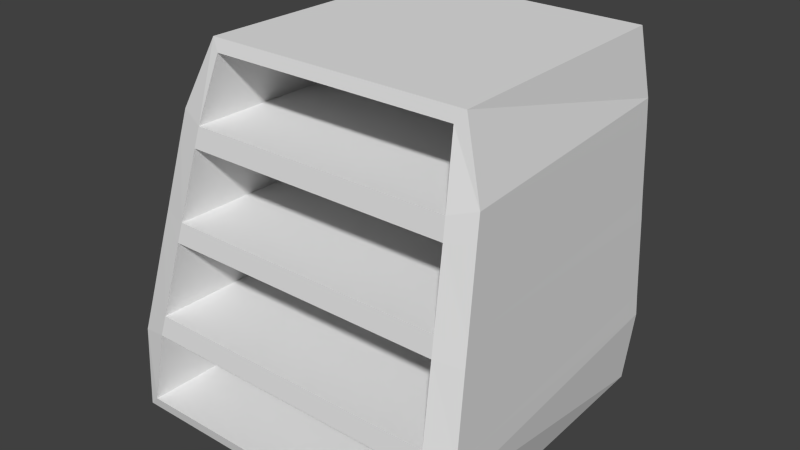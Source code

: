 # Source: book_shelf.blend  (saved by Blender 2.76.0; exported with 4.5.12 LTS)
import bpy
from mathutils import Matrix  # noqa: F401  (used for matrix-valued properties, if any)

bpy.ops.wm.read_factory_settings(use_empty=True)
scene = bpy.context.scene
scene.name = 'Scene'

# ---- collections
col_collection_1 = bpy.data.collections.new('Collection 1'); scene.collection.children.link(col_collection_1)

# ---- materials (node trees are filled in below, after node groups)
mat_material = bpy.data.materials.new('Material')
mat_material.alpha_threshold = 0.0
mat_material.use_transparent_shadow = False
mat_material.roughness = 0.5
mat_material.line_color = (0.0, 0.0, 0.0, 1.0)

# ---- material node trees

# ---- world
world_world = bpy.data.worlds.new('World'); scene.world = world_world
world_world.color = (0.05088, 0.05088, 0.05088)
world_world.use_sun_shadow = False
world_world.sun_shadow_jitter_overblur = 0.0
world_world.cycles.sampling_method = 'MANUAL'
world_world.cycles.sample_map_resolution = 256

# ---- meshes
me_cube = bpy.data.meshes.new('Cube')
me_cube.from_pydata([(0.9192, 0.7691, -0.8855), (0.9192, -0.9647, -0.8855), (-0.7803, -0.9257, -0.8805), (-0.7803, 0.7313, -0.8805), (0.7063, 0.7771, 1.052), (0.7063, -0.5308, 1.052), (-0.579, -0.5044, 1.048), (-0.579, 0.75, 1.048), (0.932, 0.7224, -0.8247), (0.932, -0.9041, -0.8247), (0.7193, 0.7296, 0.9909), (0.7193, -0.4972, 0.9909), (-0.5474, 0.6796, -0.8113), (-0.5474, -0.8583, -0.8113), (-0.5424, 0.6969, 0.9787), (-0.5424, -0.4673, 0.9787), (0.7583, 0.8763, 0.5803), (0.7583, -0.7376, 0.5803), (-0.6614, -0.6399, 0.5826), (-0.6614, 0.7792, 0.5826), (0.7899, 0.7459, 0.5526), (0.7899, -0.6135, 0.5526), (-0.5439, 0.693, 0.5335), (-0.5439, -0.5649, 0.5335), (0.7442, 0.8748, 0.702), (0.7442, -0.7083, 0.702), (-0.6473, -0.6119, 0.7047), (-0.6473, 0.779, 0.7047), (0.7771, 0.7456, 0.6584), (0.7771, -0.589, 0.6584), (-0.5427, 0.6929, 0.6722), (-0.5427, -0.5332, 0.6722), (0.8005, 0.881, 0.1919), (0.8005, -0.8309, 0.1919), (-0.7038, -0.7269, 0.1923), (-0.7038, 0.7771, 0.1923), (0.834, 0.7453, 0.1805), (0.834, -0.6978, 0.1805), (-0.5442, 0.6886, 0.1971), (-0.5442, -0.6373, 0.1971), (0.8147, 0.8825, 0.06957), (0.8147, -0.8602, 0.06957), (-0.7181, -0.7551, 0.06963), (-0.7181, 0.7774, 0.06963), (0.8468, 0.7457, 0.07515), (0.8468, -0.7222, 0.07515), (-0.5455, 0.6889, 0.05694), (-0.5455, -0.6695, 0.05694), (0.8605, 0.8876, -0.3528), (0.8605, -0.9617, -0.3528), (-0.7642, -0.8497, -0.3549), (-0.7642, 0.7751, -0.3549), (0.8948, 0.7451, -0.3298), (0.8948, -0.8139, -0.3298), (-0.5458, 0.684, -0.3098), (-0.5458, -0.7483, -0.3098), (0.8754, 0.8892, -0.4807), (0.8754, -0.9924, -0.4807), (-0.7791, -0.8792, -0.4831), (-0.7791, 0.7754, -0.4831), (0.9082, 0.7455, -0.4401), (0.9082, -0.8395, -0.4401), (-0.5471, 0.6843, -0.4561), (-0.5471, -0.7819, -0.4561)], [], [(0, 1, 2, 3), (4, 7, 6, 5), (4, 5, 11, 10), (25, 5, 6, 26), (26, 6, 7, 27), (56, 0, 3, 59), (61, 9, 13, 63), (57, 1, 9, 61), (24, 4, 10, 28), (1, 0, 8, 9), (30, 14, 15, 31), (9, 8, 12, 13), (10, 11, 15, 14), (28, 10, 14, 30), (36, 20, 22, 38), (38, 22, 23, 39), (32, 16, 20, 36), (25, 17, 21, 29), (28, 29, 21, 20), (24, 16, 19, 27), (34, 18, 19, 35), (33, 17, 18, 34), (4, 24, 27, 7), (11, 29, 31, 15), (5, 25, 29, 11), (36, 37, 45, 44), (61, 60, 52, 53), (16, 24, 28, 20), (18, 26, 27, 19), (17, 25, 26, 18), (41, 33, 34, 42), (42, 34, 35, 43), (40, 32, 36, 44), (61, 63, 62, 60), (53, 52, 54, 55), (17, 33, 37, 21), (21, 37, 39, 23), (16, 32, 35, 19), (52, 44, 46, 54), (54, 46, 47, 55), (48, 40, 44, 52), (50, 42, 43, 51), (49, 41, 42, 50), (33, 41, 45, 37), (45, 47, 46, 44), (32, 40, 43, 35), (57, 49, 50, 58), (58, 50, 51, 59), (56, 48, 52, 60), (37, 36, 38, 39), (31, 29, 28, 30), (41, 49, 53, 45), (45, 53, 55, 47), (40, 48, 51, 43), (8, 60, 62, 12), (12, 62, 63, 13), (0, 56, 60, 8), (2, 58, 59, 3), (1, 57, 58, 2), (49, 57, 61, 53), (22, 20, 21, 23), (48, 56, 59, 51)])
_uv = me_cube.uv_layers.new(name='UVMap')
_uv.uv.foreach_set('vector', [0.5268, 0.54, 0.5268, 0.2879, 0.7767, 0.2935, 0.7767, 0.5345, 0.9658, 0.4781, 0.7767, 0.4741, 0.7767, 0.2917, 0.9658, 0.2879, 0.2603, 0.2835, 0.0679, 0.2835, 0.07284, 0.2745, 0.2533, 0.2745, 0.3035, 0.0541, 0.3097, 0.0, 0.4988, 0.0006928, 0.5084, 0.05244, 0.04533, 0.335, 0.06095, 0.2841, 0.2454, 0.2835, 0.2499, 0.3342, 0.5206, 0.5088, 0.5268, 0.5689, 0.2767, 0.5689, 0.2769, 0.5108, 0.9406, 0.003572, 0.9977, 0.0, 0.9962, 0.2149, 0.9432, 0.2149, 0.0, 0.05922, 0.004081, 3.468e-08, 0.01299, 0.008619, 0.02249, 0.06462, 0.2746, 0.2323, 0.2603, 0.2835, 0.2533, 0.2745, 0.2556, 0.2255, 0.004081, 3.468e-08, 0.2591, 0.0, 0.2522, 0.008619, 0.01299, 0.008619, 0.5264, 0.7472, 0.4815, 0.7478, 0.4815, 0.5785, 0.5264, 0.5689, 0.7444, 0.0, 0.7444, 0.2366, 0.5268, 0.2303, 0.5268, 0.006663, 0.5268, 0.7706, 0.7072, 0.7706, 0.7028, 0.9541, 0.5316, 0.9541, 0.04923, 0.7932, 0.09725, 0.8015, 0.094, 0.9849, 0.0493, 0.9849, 0.3859, 0.7824, 0.44, 0.7888, 0.4353, 0.9826, 0.3863, 0.9826, 0.0, 0.7938, 0.04923, 0.7932, 0.04923, 0.9761, 1.753e-08, 0.9867, 0.2755, 0.1577, 0.2749, 0.2145, 0.2557, 0.21, 0.2556, 0.1555, 0.04179, 0.2323, 0.03749, 0.2145, 0.05573, 0.21, 0.05933, 0.2255, 0.2556, 0.2255, 0.05933, 0.2255, 0.05573, 0.21, 0.2557, 0.21, 0.5007, 0.3375, 0.5028, 0.3551, 0.2937, 0.3562, 0.2957, 0.3385, 0.02869, 0.41, 0.04127, 0.3528, 0.25, 0.3521, 0.2499, 0.4092, 0.2947, 0.1301, 0.3013, 0.07222, 0.5104, 0.0706, 0.5163, 0.1286, 0.4946, 0.2879, 0.5007, 0.3375, 0.2957, 0.3385, 0.3055, 0.289, 0.44, 0.7908, 0.4898, 0.7824, 0.488, 0.9741, 0.4423, 0.9741, 0.0679, 0.2835, 0.04179, 0.2323, 0.05933, 0.2255, 0.07284, 0.2745, 0.2556, 0.1555, 0.04333, 0.1555, 0.03974, 0.1401, 0.2556, 0.1401, 0.02249, 0.06462, 0.2556, 0.06462, 0.2556, 0.08078, 0.02625, 0.08078, 0.2749, 0.2145, 0.2746, 0.2323, 0.2556, 0.2255, 0.2557, 0.21, 0.04127, 0.3528, 0.04533, 0.335, 0.2499, 0.3342, 0.25, 0.3521, 0.3013, 0.07222, 0.3035, 0.0541, 0.5084, 0.05244, 0.5104, 0.0706, 0.2925, 0.1483, 0.2947, 0.1301, 0.5163, 0.1286, 0.5183, 0.1469, 0.0246, 0.428, 0.02869, 0.41, 0.2499, 0.4092, 0.25, 0.4272, 0.2758, 0.1397, 0.2755, 0.1577, 0.2556, 0.1555, 0.2556, 0.1401, 0.5268, 0.54, 0.7408, 0.5484, 0.7408, 0.7617, 0.5268, 0.7706, 0.2119, 0.5664, 0.2119, 0.7932, 2.63e-08, 0.7843, 0.0, 0.576, 0.03749, 0.2145, 0.02377, 0.1577, 0.04333, 0.1555, 0.05573, 0.21, 0.3304, 0.7888, 0.3859, 0.7824, 0.3837, 0.9826, 0.3335, 0.9826, 0.5028, 0.3551, 0.5092, 0.4114, 0.2877, 0.4128, 0.2937, 0.3562, 0.935, 0.7499, 0.9939, 0.757, 0.9891, 0.9592, 0.9357, 0.9592, 0.2767, 0.7831, 0.3304, 0.7824, 0.3304, 0.98, 0.2767, 0.9914, 0.2765, 0.07794, 0.2758, 0.1397, 0.2556, 0.1401, 0.2556, 0.08078, 0.01092, 0.4901, 0.0246, 0.428, 0.25, 0.4272, 0.2499, 0.4893, 0.2854, 0.2112, 0.2925, 0.1483, 0.5183, 0.1469, 0.5247, 0.21, 0.02377, 0.1577, 0.01944, 0.1397, 0.03974, 0.1401, 0.04333, 0.1555, 0.2767, 0.5689, 0.4815, 0.5766, 0.4815, 0.7741, 0.2767, 0.7824, 0.5092, 0.4114, 0.5114, 0.4291, 0.2856, 0.4306, 0.2877, 0.4128, 0.2831, 0.2302, 0.2854, 0.2112, 0.5247, 0.21, 0.5268, 0.2291, 0.006639, 0.5089, 0.01092, 0.4901, 0.2499, 0.4893, 0.25, 0.5081, 0.2767, 0.05922, 0.2765, 0.07794, 0.2556, 0.08078, 0.2556, 0.06462, 0.9436, 0.54, 0.9436, 0.7499, 0.7408, 0.7417, 0.7408, 0.5488, 0.7408, 0.7581, 0.935, 0.7499, 0.935, 0.9441, 0.7408, 0.9364, 0.01944, 0.1397, 0.004518, 0.07794, 0.02625, 0.08078, 0.03974, 0.1401, 0.2119, 0.5734, 0.2723, 0.5664, 0.2695, 0.7756, 0.2149, 0.7756, 0.5114, 0.4291, 0.5183, 0.4903, 0.279, 0.4922, 0.2856, 0.4306, 0.9436, 0.535, 1.0, 0.5386, 0.9955, 0.7499, 0.9437, 0.7499, 0.2119, 0.7763, 0.2639, 0.7756, 0.2639, 0.9889, 0.2119, 1.0, 0.2591, 0.0, 0.2767, 0.05922, 0.2556, 0.06462, 0.2522, 0.008619, 0.0, 0.5664, 0.006639, 0.5089, 0.25, 0.5081, 0.2437, 0.5656, 0.2767, 0.2879, 0.2831, 0.2302, 0.5268, 0.2291, 0.5268, 0.2872, 0.004518, 0.07794, 0.0, 0.05922, 0.02249, 0.06462, 0.02625, 0.08078, 0.9406, 0.19, 0.7444, 0.1977, 0.7444, 0.0, 0.9406, 0.00706, 0.5183, 0.4903, 0.5206, 0.5088, 0.2769, 0.5108, 0.279, 0.4922])
me_cube.materials.append(mat_material)
me_cube.use_remesh_preserve_volume = False
me_cube.use_remesh_preserve_attributes = False
me_cube.use_mirror_vertex_groups = False
me_cube.update()

# ---- objects
ob_cube = bpy.data.objects.new('Cube', me_cube)

# ---- transforms, parenting, visibility, modifiers, constraints
ob_cube.location = (0.4741, 0.2247, 3.822)
ob_cube.rotation_euler = (0.0, -0.0, -1.571)
ob_cube.scale = (4.667, 4.667, 4.667)
ob_cube.lock_rotations_4d = False
ob_cube.empty_display_type = 'ARROWS'
ob_cube.lineart.crease_threshold = 0.0

# ---- collection membership
col_collection_1.objects.link(ob_cube)

# ---- scene / render settings (as saved in the file)
scene.frame_start = 1; scene.frame_end = 250; scene.frame_set(1)
scene.render.engine = 'BLENDER_EEVEE_NEXT'
scene.render.resolution_percentage = 50
scene.render.dither_intensity = 0.0
scene.cycles.use_denoising = False
scene.cycles.samples = 10
scene.cycles.sampling_pattern = 'TABULATED_SOBOL'
scene.cycles.light_sampling_threshold = 0.0
scene.cycles.use_adaptive_sampling = False
scene.cycles.use_light_tree = False
scene.cycles.blur_glossy = 0.0
scene.cycles.pixel_filter_type = 'GAUSSIAN'
scene.cycles.sample_clamp_indirect = 0.0
scene.view_settings.view_transform = 'Standard'
bpy.context.view_layer.update()

# ---- added for rendering (the .blend has no active camera and no usable light): camera, sun
cam_auto = bpy.data.cameras.new('AutoCamera')
cam_auto.lens = 50.0
cam_auto.sensor_width = 36.0
cam_auto.clip_end = 1000.0
ob_auto_camera = bpy.data.objects.new('AutoCamera', cam_auto)
scene.collection.objects.link(ob_auto_camera)
ob_auto_camera.location = (14.0409, -16.6984, 15.2569)
ob_auto_camera.rotation_euler = (1.09748, -7.21219e-08, 0.694738)
scene.camera = ob_auto_camera
light_auto_sun = bpy.data.lights.new('AutoSun', 'SUN')
light_auto_sun.energy = 3.0
light_auto_sun.angle = 0.0523599
ob_auto_sun = bpy.data.objects.new('AutoSun', light_auto_sun)
scene.collection.objects.link(ob_auto_sun)
ob_auto_sun.rotation_euler = (0.872665, 0.174533, 0.523599)
bpy.context.view_layer.update()
